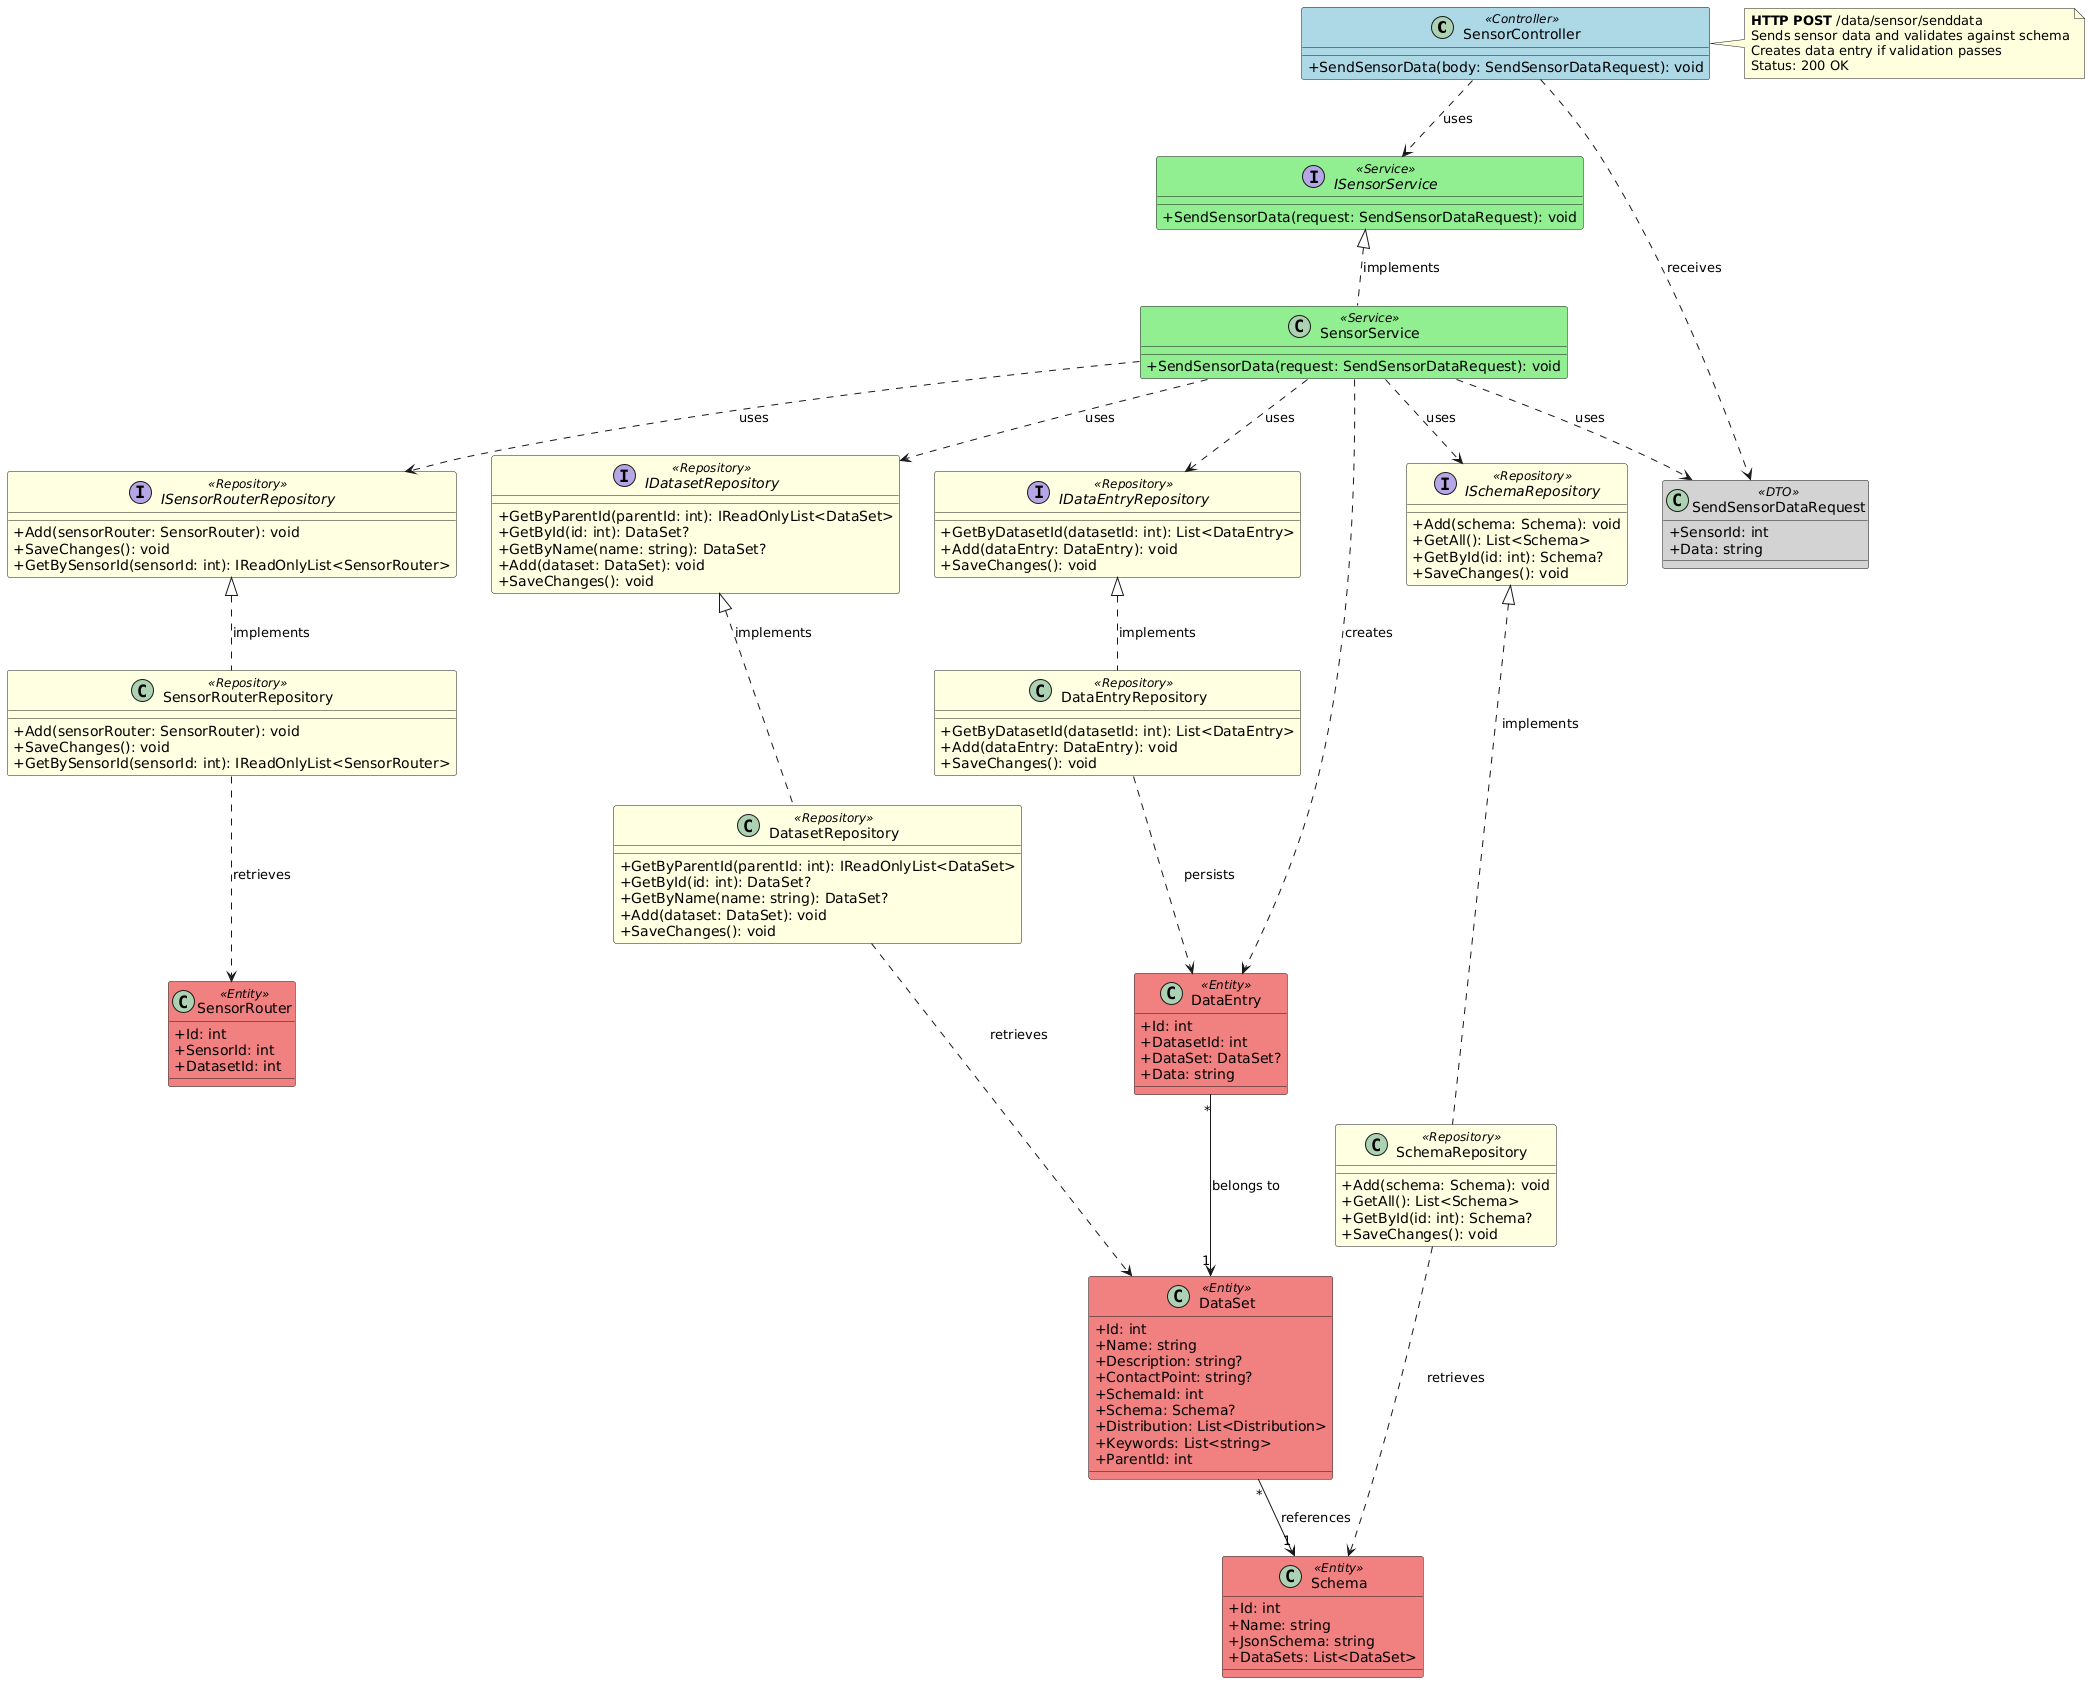

The diagram above was rendered by PlantUML. Its source (embedded in the PNG):
@startuml Sensor_SendSensorData_Endpoint

' Endpoint: POST /data/sensor/senddata
' Controller: SensorController
' Method: SendSensorData

skinparam classAttributeIconSize 0
skinparam class {
    BackgroundColor<<Controller>> LightBlue
    BackgroundColor<<Service>> LightGreen
    BackgroundColor<<Repository>> LightYellow
    BackgroundColor<<Entity>> LightCoral
    BackgroundColor<<DTO>> LightGray
}

class SensorController <<Controller>> {
    + SendSensorData(body: SendSensorDataRequest): void
}

interface ISensorService <<Service>> {
    + SendSensorData(request: SendSensorDataRequest): void
}

class SensorService <<Service>> {
    + SendSensorData(request: SendSensorDataRequest): void
}

class SendSensorDataRequest <<DTO>> {
    + SensorId: int
    + Data: string
}

interface ISensorRouterRepository <<Repository>> {
    + Add(sensorRouter: SensorRouter): void
    + SaveChanges(): void
    + GetBySensorId(sensorId: int): IReadOnlyList<SensorRouter>
}

class SensorRouterRepository <<Repository>> {
    + Add(sensorRouter: SensorRouter): void
    + SaveChanges(): void
    + GetBySensorId(sensorId: int): IReadOnlyList<SensorRouter>
}

interface IDatasetRepository <<Repository>> {
    + GetByParentId(parentId: int): IReadOnlyList<DataSet>
    + GetById(id: int): DataSet?
    + GetByName(name: string): DataSet?
    + Add(dataset: DataSet): void
    + SaveChanges(): void
}

class DatasetRepository <<Repository>> {
    + GetByParentId(parentId: int): IReadOnlyList<DataSet>
    + GetById(id: int): DataSet?
    + GetByName(name: string): DataSet?
    + Add(dataset: DataSet): void
    + SaveChanges(): void
}

interface ISchemaRepository <<Repository>> {
    + Add(schema: Schema): void
    + GetAll(): List<Schema>
    + GetById(id: int): Schema?
    + SaveChanges(): void
}

class SchemaRepository <<Repository>> {
    + Add(schema: Schema): void
    + GetAll(): List<Schema>
    + GetById(id: int): Schema?
    + SaveChanges(): void
}

interface IDataEntryRepository <<Repository>> {
    + GetByDatasetId(datasetId: int): List<DataEntry>
    + Add(dataEntry: DataEntry): void
    + SaveChanges(): void
}

class DataEntryRepository <<Repository>> {
    + GetByDatasetId(datasetId: int): List<DataEntry>
    + Add(dataEntry: DataEntry): void
    + SaveChanges(): void
}

class SensorRouter <<Entity>> {
    + Id: int
    + SensorId: int
    + DatasetId: int
}

class DataSet <<Entity>> {
    + Id: int
    + Name: string
    + Description: string?
    + ContactPoint: string?
    + SchemaId: int
    + Schema: Schema?
    + Distribution: List<Distribution>
    + Keywords: List<string>
    + ParentId: int
}

class Schema <<Entity>> {
    + Id: int
    + Name: string
    + JsonSchema: string
    + DataSets: List<DataSet>
}

class DataEntry <<Entity>> {
    + Id: int
    + DatasetId: int
    + DataSet: DataSet?
    + Data: string
}

' Relationships
SensorController ..> ISensorService : uses
SensorController ..> SendSensorDataRequest : receives
ISensorService <|.. SensorService : implements
SensorService ..> ISensorRouterRepository : uses
SensorService ..> IDatasetRepository : uses
SensorService ..> ISchemaRepository : uses
SensorService ..> IDataEntryRepository : uses
SensorService ..> SendSensorDataRequest : uses
SensorService ..> DataEntry : creates
ISensorRouterRepository <|.. SensorRouterRepository : implements
SensorRouterRepository ..> SensorRouter : retrieves
IDatasetRepository <|.. DatasetRepository : implements
DatasetRepository ..> DataSet : retrieves
ISchemaRepository <|.. SchemaRepository : implements
SchemaRepository ..> Schema : retrieves
IDataEntryRepository <|.. DataEntryRepository : implements
DataEntryRepository ..> DataEntry : persists
DataEntry "*" --> "1" DataSet : belongs to
DataSet "*" --> "1" Schema : references

note right of SensorController
  **HTTP POST** /data/sensor/senddata
  Sends sensor data and validates against schema
  Creates data entry if validation passes
  Status: 200 OK
end note

@enduml